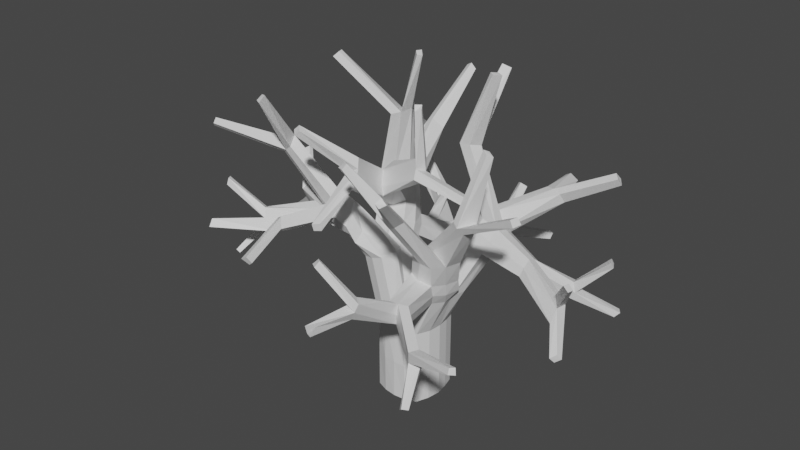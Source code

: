 # Source: LivingTree02.blend  (saved by Blender 2.90.8; exported with 4.5.12 LTS)
import bpy
from mathutils import Matrix  # noqa: F401  (used for matrix-valued properties, if any)

bpy.ops.wm.read_factory_settings(use_empty=True)
scene = bpy.context.scene
scene.name = 'Scene'

# ---- collections
col_collection = bpy.data.collections.new('Collection'); scene.collection.children.link(col_collection)

# ---- materials (node trees are filled in below, after node groups)
mat_material = bpy.data.materials.new('Material')
mat_material.alpha_threshold = 0.0
mat_material.use_transparent_shadow = False
mat_material.line_color = (0.0, 0.0, 0.0, 1.0)

# ---- material node trees
mat_material.use_nodes = True; mat_material.node_tree.nodes.clear()
_N = mat_material.node_tree.nodes; _L = mat_material.node_tree.links
n0 = _N.new('ShaderNodeOutputMaterial'); n0.name = 'Material Output'; n0.location = (300, 300)
n1 = _N.new('ShaderNodeBsdfPrincipled'); n1.name = 'Principled BSDF'; n1.location = (10, 300)
n1.distribution = 'GGX'
n1.subsurface_method = 'BURLEY'
n1.inputs[2].default_value = 0.4
n1.inputs[3].default_value = 1.45
n1.inputs[27].default_value = (0.0, 0.0, 0.0, 1.0)
n1.inputs[28].default_value = 1.0
_L.new(n1.outputs[0], n0.inputs[0])
n0.is_active_output = True

# ---- world
world_world = bpy.data.worlds.new('World'); scene.world = world_world
world_world.use_nodes = True; world_world.node_tree.nodes.clear()
_N = world_world.node_tree.nodes; _L = world_world.node_tree.links
n0 = _N.new('ShaderNodeOutputWorld'); n0.name = 'World Output'; n0.location = (300, 300)
n1 = _N.new('ShaderNodeBackground'); n1.name = 'Background'; n1.location = (10, 300)
n1.inputs[0].default_value = (0.05088, 0.05088, 0.05088, 1.0)
_L.new(n1.outputs[0], n0.inputs[0])
n0.is_active_output = True
world_world.color = (0.05088, 0.05088, 0.05088)
world_world.use_sun_shadow = False
world_world.sun_shadow_jitter_overblur = 0.0

# ---- meshes
me_cube = bpy.data.meshes.new('Cube')
me_cube.from_pydata([(0.9673, 0.9184, 2.92), (0.9673, 0.9184, -0.01836), (0.902, -1.0, 2.92), (0.902, -1.0, -0.01836), (-0.8857, 0.951, 2.92), (-0.8857, 0.951, -0.01836), (-0.9184, -0.9347, 2.92), (-0.9184, -0.9347, -0.01836), (-1.18, -0.01633, -0.01836), (5.286e-05, 1.208, -0.02012), (0.9673, 0.9184, 1.442), (-0.9184, -0.9347, 1.442), (0.902, -1.0, 1.442), (-0.8857, 0.951, 1.442), (-0.03349, -1.076, 3.077), (1.163, 0.0, 2.92), (5.286e-05, -1.191, -0.02012), (-1.18, -0.01633, 2.92), (0.01342, 1.068, 3.04), (1.163, -7.564e-09, -0.01836), (5.286e-05, 1.208, 1.459), (1.163, 0.0, 1.442), (5.286e-05, -9.046e-05, -0.02012), (-1.18, -0.01633, 1.442), (5.286e-05, -1.191, 1.459), (0.01563, 0.0713, 3.488), (-0.7698, -0.9544, 5.41), (-1.66, -0.8061, 5.127), (-1.758, 0.1836, 4.906), (-1.78, 1.075, 5.073), (-0.957, 1.38, 5.331), (-0.8627, 0.2045, 5.371), (1.772, -0.09818, 4.43), (1.582, -1.032, 4.47), (0.9073, 1.209, 4.762), (1.805, 0.8743, 4.469), (0.7109, -1.125, 4.74), (0.8084, 0.03373, 4.751), (-2.682, -1.315, 6.551), (-3.353, -0.8737, 6.051), (-3.865, -0.1781, 6.528), (-3.173, -0.591, 7.317), (2.677, -0.9283, 6.44), (2.069, -1.756, 6.331), (1.179, -1.605, 6.491), (1.607, -0.5407, 6.681), (1.877, 2.5, 6.662), (2.7, 1.972, 6.443), (2.728, 1.04, 6.942), (1.685, 1.389, 7.323), (-2.928, 1.519, 7.149), (-2.748, 2.21, 6.467), (-1.991, 2.717, 6.546), (-1.877, 1.973, 7.432), (-1.097, -0.4892, -0.02104), (1.099, -0.5191, 2.905), (-1.116, -0.4964, 2.909), (1.081, -0.5126, -0.02104), (1.101, -0.5179, 1.442), (5.286e-05, -0.5958, -0.024), (-1.117, -0.4949, 1.442), (0.02584, -0.4565, 3.22), (-1.872, -0.378, 5.026), (-0.6086, -0.3127, 5.477), (1.808, -0.5683, 4.406), (0.6015, -0.5349, 4.797), (-3.682, -0.5737, 6.224), (-2.938, -1.003, 6.983), (2.425, -1.383, 6.36), (1.337, -1.057, 6.626), (2.069, -3.15, 8.599), (1.893, -3.398, 8.451), (1.349, -3.238, 8.362), (1.499, -2.885, 8.526), (3.415, -1.639, 8.544), (3.807, -1.791, 8.232), (3.646, -2.126, 8.278), (3.21, -2.078, 8.592), (-1.066, 0.4767, 2.914), (1.09, 0.4643, -0.01966), (-1.057, 0.4745, -0.01966), (1.099, 0.4658, 2.912), (1.099, 0.4665, 1.442), (2.916e-05, 0.6041, -0.02199), (-1.066, 0.4775, 1.442), (0.03827, 0.5926, 3.391), (-1.912, 0.5855, 5.03), (-0.8088, 0.7641, 5.385), (1.891, 0.4125, 4.421), (0.7272, 0.6228, 4.782), (2.752, 1.491, 6.797), (1.758, 1.94, 7.12), (-2.901, 1.961, 6.892), (-1.954, 2.447, 7.094), (1.696, 1.434, 9.628), (1.502, 1.017, 9.733), (1.243, 1.749, 9.463), (0.9605, 1.319, 9.558), (3.085, 3.998, 7.255), (3.801, 3.612, 7.32), (3.725, 3.377, 7.698), (3.062, 3.627, 7.713), (-1.947, 2.233, 9.915), (-1.642, 1.771, 10.05), (-2.07, 1.13, 9.911), (-2.367, 1.56, 9.796), (-3.133, 4.219, 8.129), (-2.83, 4.436, 7.819), (-2.354, 4.577, 8.23), (-2.71, 4.362, 8.605), (-5.801, -0.5809, 7.998), (-5.898, -0.2523, 8.28), (-5.387, -0.4406, 8.732), (-5.243, -0.8263, 8.431), (-3.256, -3.393, 6.713), (-3.563, -3.208, 6.441), (-3.457, -3.166, 7.044), (-3.862, -2.929, 6.665), (0.4656, -1.155, -0.02211), (0.5085, 1.072, 2.975), (0.5024, 1.12, -0.02221), (0.4434, -1.119, 2.997), (0.5045, 1.142, 1.452), (0.5843, 0.002143, -0.02359), (0.4654, -1.176, 1.451), (1.375, 1.115, 4.585), (1.036, -1.204, 4.483), (1.418, 0.0174, 4.856), (1.611, -1.752, 6.373), (2.214, -0.529, 6.609), (2.303, 2.284, 6.488), (2.16, 0.9993, 7.167), (1.842, -1.349, 6.758), (0.5445, -0.5548, -0.02687), (1.604, -3.393, 8.381), (1.811, -2.966, 8.631), (3.715, -1.528, 8.451), (3.416, -2.191, 8.448), (2.216, 1.847, 7.187), (0.5482, 0.5346, -0.02518), (1.094, 1.0, 9.697), (1.508, 1.634, 9.559), (3.482, 3.856, 7.236), (3.392, 3.501, 7.764), (5.563, 4.245, 8.533), (5.735, 4.031, 8.404), (5.666, 3.857, 8.667), (5.484, 4.036, 8.786), (2.943, 5.605, 7.171), (2.701, 5.442, 7.435), (3.132, 5.6, 7.265), (2.877, 5.478, 7.529), (2.626, 1.137, 12.41), (2.433, 0.8736, 12.46), (2.28, 0.9652, 12.49), (2.418, 1.223, 12.44), (1.292, 3.663, 11.66), (1.003, 3.484, 11.8), (1.137, 3.282, 11.93), (1.416, 3.457, 11.79), (3.928, -1.298, 10.92), (3.82, -1.462, 11.01), (4.14, -1.367, 10.81), (4.001, -1.543, 10.9), (5.859, -2.506, 9.765), (5.986, -2.474, 9.539), (5.89, -2.772, 9.507), (5.768, -2.756, 9.738), (0.5073, -4.256, 10.34), (0.2482, -4.133, 10.31), (0.3423, -3.932, 10.47), (0.5179, -4.046, 10.49), (2.856, -4.888, 10.1), (2.703, -5.066, 9.998), (2.688, -4.921, 10.3), (2.581, -5.114, 10.15), (-0.4587, 1.13, -0.02187), (-0.4894, -1.076, 3.0), (-0.4748, -1.115, -0.02178), (-0.4505, 1.08, 2.975), (-0.4604, 1.15, 1.451), (-0.5923, -0.005979, -0.02311), (-0.4767, -1.133, 1.451), (-1.222, -0.949, 5.248), (-1.382, 1.289, 5.167), (-1.422, 0.1454, 5.194), (-3.0, -1.138, 6.246), (-3.539, -0.404, 6.894), (-2.369, 2.492, 6.44), (-2.229, 1.528, 7.455), (-3.422, -0.8793, 6.595), (-0.5523, -0.5434, -0.02639), (-2.465, 2.36, 7.074), (-0.5314, 0.5401, -0.02469), (-1.766, 1.325, 10.01), (-2.199, 1.936, 9.879), (-2.574, 4.557, 7.977), (-2.959, 4.282, 8.416), (-5.643, -0.3464, 8.506), (-5.545, -0.7715, 8.207), (-3.414, -3.36, 6.537), (-3.714, -3.074, 6.894), (-2.603, 6.608, 9.96), (-2.374, 6.614, 10.07), (-2.561, 6.577, 10.29), (-2.767, 6.594, 10.17), (-4.856, 6.278, 7.172), (-4.654, 6.392, 7.092), (-4.516, 6.458, 7.286), (-4.724, 6.356, 7.46), (-1.058, 1.586, 12.39), (-0.852, 1.369, 12.28), (-0.9918, 1.233, 12.31), (-1.145, 1.379, 12.4), (-4.13, 0.4037, 11.8), (-4.167, 0.6533, 11.84), (-3.975, 0.5507, 11.98), (-4.016, 0.734, 11.99), (-5.017, -2.28, 10.93), (-4.81, -2.359, 10.97), (-4.867, -2.585, 10.73), (-5.108, -2.461, 10.74), (-8.846, -1.302, 8.479), (-8.928, -1.13, 8.58), (-8.814, -1.212, 8.794), (-8.727, -1.422, 8.64), (-1.377, 2.034, 5.822), (-1.482, 1.284, 6.629), (-2.159, 1.606, 5.674), (-2.559, 0.9609, 6.318), (-2.493, 1.271, 6.034), (-1.344, 1.675, 6.331), (-1.894, 0.9926, 6.422), (-1.776, 1.864, 5.694), (-1.757, 0.3143, 8.133), (-1.466, 0.5316, 8.482), (-1.623, -0.4963, 7.314), (-1.965, -0.2204, 7.96), (-1.34, -0.1646, 7.387), (-1.093, 0.2014, 7.896), (0.196, -0.1537, 9.259), (0.2927, 0.2084, 9.114), (0.3252, -0.5163, 8.619), (0.4632, -0.1749, 8.469), (-1.345, -2.094, 8.408), (-1.642, -1.619, 9.178), (-1.255, -1.529, 9.347), (-0.9558, -2.053, 8.58), (-1.772, 2.483, 6.298), (-2.582, 1.998, 6.173), (-2.774, 1.229, 6.726), (-2.739, 1.69, 6.515), (-1.701, 2.131, 6.771), (-2.192, 2.283, 6.17), (-1.649, 1.64, 7.039), (-1.823, -0.3737, 7.632), (-1.445, -0.1284, 7.706), (-1.257, 0.3911, 8.185), (0.2606, -0.335, 8.939), (0.3968, 0.04446, 8.792), (-1.522, -1.813, 8.853), (-1.109, -1.725, 9.029), (-1.083, -3.615, 7.447), (-1.357, -3.703, 7.392), (-1.382, -3.758, 7.653), (-1.113, -3.656, 7.717), (-2.635, -3.144, 10.31), (-2.781, -3.003, 10.43), (-2.598, -2.936, 10.61), (-2.453, -3.092, 10.49), (2.425, -0.03912, 8.381), (2.384, -0.1463, 8.117), (2.395, -0.4265, 8.218), (2.449, -0.3231, 8.472), (0.2022, -0.3494, 11.26), (0.3581, -0.1369, 11.23), (0.3025, -0.4732, 11.07), (0.4975, -0.346, 11.15), (-3.018, -5.279, 6.474), (-2.911, -5.138, 6.225), (-3.27, -5.282, 6.333), (-3.067, -5.118, 6.102), (-5.455, -4.738, 6.604), (-5.569, -4.625, 6.501), (-5.64, -4.454, 6.703), (-5.491, -4.553, 6.853), (2.431, 0.6405, 6.016), (1.366, 0.8949, 6.385), (1.524, 2.029, 5.969), (2.374, 1.572, 5.724), (2.385, 1.042, 5.808), (1.382, 1.46, 6.268), (1.964, 1.858, 5.794), (1.889, 0.6413, 6.324), (4.249, 1.149, 6.245), (4.233, 0.8538, 6.34), (4.039, 0.5921, 5.734), (4.001, 1.202, 5.542), (4.215, 1.464, 6.014), (4.017, 0.8894, 5.622), (5.098, 2.441, 4.601), (5.123, 2.507, 5.161), (5.252, 2.154, 5.275), (5.261, 2.142, 4.598), (5.845, 0.3362, 5.858), (5.829, 0.04102, 5.953), (6.021, -0.5074, 5.191), (6.026, -0.208, 5.136), (2.585, 0.8118, 6.49), (2.544, 1.797, 6.066), (1.542, 1.708, 6.702), (2.142, 2.094, 6.123), (2.022, 0.7928, 6.759), (1.501, 1.131, 6.868), (1.684, 2.29, 6.307), (4.133, 0.6952, 6.05), (4.095, 1.359, 5.769), (4.218, 1.03, 5.931), (5.086, 2.507, 4.93), (5.35, 2.132, 4.896), (6.046, -0.1888, 5.624), (6.076, 0.2879, 5.571), (6.949, -1.122, 7.305), (6.904, -1.368, 7.326), (7.136, -1.452, 7.199), (7.165, -1.207, 7.177), (6.598, -1.037, 4.206), (6.483, -1.169, 4.383), (6.679, -1.03, 4.529), (6.792, -0.9098, 4.34), (6.493, 2.563, 6.276), (6.434, 2.486, 6.471), (6.551, 2.217, 6.451), (6.623, 2.324, 6.241), (6.561, 2.764, 4.281), (6.714, 2.528, 4.267), (6.71, 2.864, 4.439), (6.883, 2.618, 4.458), (1.208, -0.2535, 5.716), (2.296, -0.4921, 5.421), (0.9449, -1.365, 5.615), (1.825, -1.394, 5.401), (2.116, -0.9755, 5.383), (0.9693, -0.7958, 5.712), (1.312, -1.509, 5.53), (1.816, -0.2558, 5.732), (1.815, -3.235, 4.791), (1.506, -3.314, 4.89), (2.148, -3.052, 4.789), (1.553, -3.275, 5.604), (2.219, -3.087, 5.57), (1.899, -3.237, 5.615), (3.808, -4.38, 4.488), (3.633, -4.694, 4.483), (3.791, -4.479, 5.268), (3.591, -4.763, 5.219), (1.592, -5.139, 5.805), (1.331, -4.983, 5.914), (1.592, -4.901, 6.514), (1.847, -5.085, 6.434), (2.165, -0.2431, 4.9), (0.9743, -0.05778, 5.263), (0.7619, -1.258, 5.192), (1.768, -1.225, 4.915), (2.019, -0.7971, 4.866), (0.7223, -0.657, 5.28), (1.631, -0.05395, 5.31), (1.461, -3.298, 5.257), (2.243, -3.035, 5.176), (1.898, -3.304, 5.203), (3.868, -4.419, 4.879), (3.622, -4.796, 4.848), (1.402, -4.967, 6.238), (1.746, -5.176, 6.12), (0.5411, -5.728, 7.685), (0.667, -5.575, 7.838), (0.7881, -5.905, 7.726), (0.8482, -5.722, 7.884), (1.219, -6.637, 5.729), (0.9817, -6.523, 5.697), (0.9656, -6.594, 6.011), (1.301, -6.505, 6.049), (5.811, -5.271, 5.617), (5.753, -5.213, 5.837), (5.674, -5.487, 5.684), (5.642, -5.382, 5.873), (4.234, -5.638, 3.813), (4.115, -5.813, 3.884), (4.409, -5.734, 3.958), (4.263, -5.917, 4.029), (-1.29, 2.693, 4.294), (-0.8041, 2.611, 4.474), (-1.714, 2.514, 4.248), (-1.069, 3.17, 5.155), (-1.925, 2.93, 5.002), (-1.528, 3.167, 4.989), (-0.1645, 5.725, 4.045), (0.1902, 5.541, 4.016), (0.1348, 5.466, 4.804), (-0.235, 5.591, 4.784), (-2.741, 4.616, 4.844), (-2.641, 4.933, 4.669), (-2.495, 4.914, 5.455), (-2.464, 5.248, 5.283), (-1.134, 0.7102, 6.046), (-1.103, 1.729, 5.593), (-2.032, 1.337, 5.343), (-2.322, 0.4783, 5.673), (-2.261, 0.935, 5.495), (-1.013, 1.23, 5.884), (-1.659, 0.513, 5.848), (-0.8742, 2.879, 4.842), (-1.868, 2.674, 4.637), (-1.276, 4.087, 4.524), (0.2257, 5.522, 4.431), (-0.2195, 5.724, 4.413), (-2.678, 4.74, 5.18), (-2.586, 5.152, 4.958), (0.6062, 6.129, 6.068), (0.376, 6.014, 6.209), (0.3596, 6.384, 5.964), (0.1718, 6.2, 6.104), (1.2, 6.952, 3.758), (1.404, 6.788, 3.768), (1.465, 6.868, 4.022), (1.201, 7.045, 3.984), (-3.722, 5.05, 6.765), (-3.644, 5.255, 6.868), (-3.865, 5.254, 6.58), (-3.78, 5.409, 6.734), (-3.925, 5.455, 5.07), (-3.849, 5.616, 4.922), (-3.942, 5.625, 5.209), (-3.881, 5.816, 5.02), (-1.804, -1.186, 5.754), (-2.477, -0.8241, 5.744), (-2.919, -0.08308, 5.982), (-1.983, -0.1692, 6.426), (-2.753, -0.4646, 5.774), (-1.87, -0.7239, 6.003), (-2.452, -0.1122, 6.154), (-2.076, -1.023, 5.887), (-4.643, -0.2719, 6.222), (-4.667, 0.08266, 6.221), (-4.299, 0.1229, 5.654), (-4.351, -0.6268, 6.109), (-4.215, -0.2606, 5.489), (-3.988, -0.5434, 5.677), (-5.946, 0.3982, 6.093), (-5.84, 0.6744, 6.232), (-5.508, 0.8006, 5.732), (-5.635, 0.6223, 5.338), (-5.432, -2.071, 6.368), (-5.601, -1.819, 6.254), (-5.307, -1.988, 5.633), (-5.124, -2.195, 5.776), (-2.163, -1.268, 6.34), (-3.419, -0.07539, 6.185), (-2.302, -0.8325, 6.7), (-2.996, -0.2002, 6.545), (-2.544, -1.132, 6.033), (-2.917, -0.907, 5.877), (-2.556, -0.3472, 6.919), (-4.501, 0.1512, 5.968), (-4.491, -0.2641, 5.81), (-4.123, -0.7259, 5.91), (-5.685, 0.7966, 5.997), (-5.846, 0.5051, 5.69), (-5.507, -1.888, 5.94), (-5.313, -2.204, 5.986), (-6.781, 1.407, 7.213), (-6.607, 1.542, 7.323), (-6.549, 1.655, 7.198), (-6.786, 1.621, 7.028), (-6.779, 0.9637, 4.68), (-6.707, 1.191, 4.863), (-6.811, 1.238, 5.041), (-6.886, 0.9627, 4.943), (-5.555, -3.493, 5.162), (-5.402, -3.471, 5.067), (-5.506, -3.366, 4.934), (-5.696, -3.317, 5.08), (-6.674, -2.649, 7.397), (-6.777, -2.476, 7.379), (-6.803, -2.506, 7.173), (-6.707, -2.717, 7.144)], [], [(179, 4, 29, 184), (182, 177, 6, 11), (84, 78, 4, 13), (133, 57, 3, 118), (58, 55, 2, 12), (122, 119, 0, 10), (120, 122, 10, 1), (176, 180, 20, 9), (180, 179, 18, 20), (57, 58, 12, 3), (79, 82, 21, 19), (82, 81, 15, 21), (191, 59, 16, 178), (193, 83, 22, 181), (139, 79, 19, 123), (80, 84, 13, 5), (54, 60, 23, 8), (60, 56, 17, 23), (178, 182, 11, 7), (118, 124, 24, 16), (124, 121, 14, 24), (55, 15, 32, 64), (61, 14, 36, 65), (61, 25, 31, 63), (460, 456, 38, 186), (252, 248, 52, 93), (78, 17, 28, 86), (85, 18, 30, 87), (56, 6, 27, 62), (177, 14, 26, 183), (345, 338, 45, 129), (312, 308, 48, 131), (121, 2, 33, 126), (85, 25, 37, 89), (119, 18, 34, 125), (81, 0, 35, 88), (190, 66, 117, 201), (459, 457, 40, 187), (458, 462, 41, 67), (436, 438, 446, 444), (128, 43, 71, 134), (343, 340, 44, 69), (344, 341, 43, 128), (342, 339, 42, 68), (91, 49, 97, 96), (310, 313, 49, 91), (47, 90, 294, 298), (311, 314, 46, 130), (192, 92, 105, 195), (253, 249, 51, 188), (251, 250, 50, 92), (250, 229, 236, 255), (341, 342, 68, 43), (338, 343, 69, 45), (45, 69, 77, 74), (457, 436, 444, 463), (456, 458, 67, 38), (190, 67, 113, 199), (17, 56, 62, 28), (14, 61, 63, 26), (25, 61, 65, 37), (2, 55, 64, 33), (11, 6, 56, 60), (7, 11, 60, 54), (181, 22, 59, 191), (19, 21, 58, 57), (21, 15, 55, 58), (123, 19, 57, 133), (135, 73, 170, 171), (69, 44, 72, 73), (43, 68, 70, 71), (132, 69, 73, 135), (77, 137, 163, 161), (132, 68, 76, 137), (68, 42, 75, 76), (129, 45, 74, 136), (249, 251, 92, 51), (192, 93, 109, 197), (90, 48, 295, 294), (314, 310, 91, 46), (130, 46, 98, 142), (15, 81, 88, 32), (18, 85, 89, 34), (25, 85, 87, 31), (4, 78, 86, 29), (254, 252, 93, 53), (8, 23, 84, 80), (120, 1, 79, 139), (176, 9, 83, 193), (10, 0, 81, 82), (1, 10, 82, 79), (23, 17, 78, 84), (141, 96, 156, 159), (138, 91, 96, 141), (131, 48, 95, 140), (48, 90, 94, 95), (101, 143, 151, 149), (46, 91, 101, 98), (138, 90, 100, 143), (90, 47, 99, 100), (105, 104, 214, 215), (189, 53, 103, 194), (92, 50, 104, 105), (53, 93, 102, 103), (196, 107, 207, 208), (93, 52, 108, 109), (188, 51, 107, 196), (51, 92, 106, 107), (111, 110, 222, 223), (187, 40, 111, 198), (40, 66, 110, 111), (67, 41, 112, 113), (200, 201, 285, 282), (38, 67, 116, 114), (186, 38, 114, 200), (66, 39, 115, 117), (91, 138, 143, 101), (99, 142, 144, 145), (49, 131, 140, 97), (90, 138, 141, 94), (94, 141, 155, 152), (9, 120, 139, 83), (47, 130, 142, 99), (42, 129, 136, 75), (69, 132, 137, 77), (137, 76, 166, 167), (68, 132, 135, 70), (71, 70, 172, 173), (22, 123, 133, 59), (309, 311, 130, 47), (340, 344, 128, 44), (44, 128, 134, 72), (0, 119, 125, 35), (14, 121, 126, 36), (313, 312, 131, 49), (339, 345, 129, 42), (12, 2, 121, 124), (3, 12, 124, 118), (83, 139, 123, 22), (9, 20, 122, 120), (20, 18, 119, 122), (59, 133, 118, 16), (145, 144, 147, 146), (143, 100, 146, 147), (100, 99, 145, 146), (142, 143, 147, 144), (150, 148, 149, 151), (98, 101, 149, 148), (142, 98, 148, 150), (143, 142, 150, 151), (152, 155, 154, 153), (141, 140, 154, 155), (140, 95, 153, 154), (95, 94, 152, 153), (159, 156, 157, 158), (96, 97, 157, 156), (140, 141, 159, 158), (97, 140, 158, 157), (162, 160, 161, 163), (74, 77, 161, 160), (137, 136, 162, 163), (136, 74, 160, 162), (165, 164, 167, 166), (76, 75, 165, 166), (136, 137, 167, 164), (75, 136, 164, 165), (171, 170, 169, 168), (72, 134, 168, 169), (134, 135, 171, 168), (73, 72, 169, 170), (172, 174, 175, 173), (70, 135, 174, 172), (135, 134, 175, 174), (134, 71, 173, 175), (39, 186, 200, 115), (114, 116, 278, 279), (41, 187, 198, 112), (113, 112, 219, 220), (52, 188, 196, 108), (197, 109, 204, 205), (50, 189, 194, 104), (103, 102, 210, 211), (5, 176, 193, 80), (92, 192, 197, 106), (8, 181, 191, 54), (66, 190, 199, 110), (229, 232, 238, 236), (248, 253, 188, 52), (93, 192, 195, 102), (462, 459, 187, 41), (67, 190, 201, 116), (6, 177, 183, 27), (461, 460, 186, 39), (16, 24, 182, 178), (80, 193, 181, 8), (54, 191, 178, 7), (13, 4, 179, 180), (5, 13, 180, 176), (24, 14, 177, 182), (18, 179, 184, 30), (203, 202, 205, 204), (108, 196, 202, 203), (196, 197, 205, 202), (109, 108, 203, 204), (208, 207, 206, 209), (197, 196, 208, 209), (107, 106, 206, 207), (106, 197, 209, 206), (210, 213, 212, 211), (195, 194, 212, 213), (102, 195, 213, 210), (194, 103, 211, 212), (217, 215, 214, 216), (195, 105, 215, 217), (194, 195, 217, 216), (104, 194, 216, 214), (219, 218, 221, 220), (198, 199, 221, 218), (199, 113, 220, 221), (112, 198, 218, 219), (224, 223, 222, 225), (198, 111, 223, 224), (199, 198, 224, 225), (110, 199, 225, 222), (406, 228, 394, 412), (407, 410, 232, 229), (404, 409, 231, 227), (406, 408, 230, 228), (410, 404, 227, 232), (408, 407, 229, 230), (233, 226, 393, 395), (409, 405, 226, 231), (256, 238, 242, 258), (256, 234, 246, 261), (53, 189, 234, 235), (232, 227, 239, 238), (189, 50, 237, 234), (254, 53, 235, 257), (241, 240, 274, 275), (238, 239, 243, 242), (257, 235, 241, 259), (235, 234, 240, 241), (246, 245, 267, 268), (255, 236, 244, 260), (234, 237, 245, 246), (236, 238, 247, 244), (237, 255, 260, 245), (244, 247, 262, 263), (239, 257, 259, 243), (243, 259, 270, 271), (227, 254, 257, 239), (238, 256, 261, 247), (234, 256, 258, 240), (226, 233, 253, 248), (227, 231, 252, 254), (228, 230, 251, 249), (50, 250, 255, 237), (230, 229, 250, 251), (233, 228, 249, 253), (231, 226, 248, 252), (263, 262, 265, 264), (261, 260, 264, 265), (247, 261, 265, 262), (260, 244, 263, 264), (266, 269, 268, 267), (260, 261, 269, 266), (261, 246, 268, 269), (245, 260, 266, 267), (272, 271, 270, 273), (259, 258, 273, 270), (242, 243, 271, 272), (258, 242, 272, 273), (276, 277, 275, 274), (258, 259, 277, 276), (259, 241, 275, 277), (240, 258, 276, 274), (278, 280, 281, 279), (201, 200, 281, 280), (200, 114, 279, 281), (116, 201, 280, 278), (285, 284, 283, 282), (201, 117, 284, 285), (117, 115, 283, 284), (115, 200, 282, 283), (37, 127, 293, 287), (35, 125, 292, 289), (34, 89, 291, 288), (32, 88, 290, 286), (125, 34, 288, 292), (88, 35, 289, 290), (89, 37, 287, 291), (127, 32, 286, 293), (317, 299, 303, 319), (317, 294, 304, 321), (308, 286, 296, 315), (290, 289, 297, 299), (286, 290, 299, 296), (309, 47, 298, 316), (301, 302, 332, 331), (316, 298, 301, 318), (298, 294, 302, 301), (299, 297, 300, 303), (321, 304, 322, 325), (294, 295, 305, 304), (296, 299, 307, 306), (315, 296, 306, 320), (295, 315, 320, 305), (320, 306, 327, 328), (297, 316, 318, 300), (303, 300, 334, 335), (289, 309, 316, 297), (48, 308, 315, 295), (299, 317, 321, 307), (294, 317, 319, 302), (287, 293, 312, 313), (289, 292, 311, 309), (288, 291, 310, 314), (292, 288, 314, 311), (291, 287, 313, 310), (293, 286, 308, 312), (324, 325, 322, 323), (304, 305, 323, 322), (305, 320, 324, 323), (320, 321, 325, 324), (327, 326, 329, 328), (306, 307, 326, 327), (321, 320, 328, 329), (307, 321, 329, 326), (333, 330, 331, 332), (302, 319, 333, 332), (318, 301, 331, 330), (319, 318, 330, 333), (335, 334, 336, 337), (300, 318, 336, 334), (318, 319, 337, 336), (319, 303, 335, 337), (360, 366, 345, 339), (362, 36, 347, 367), (361, 365, 343, 338), (363, 364, 342, 341), (364, 360, 339, 342), (341, 344, 351, 350), (365, 362, 340, 343), (366, 361, 338, 345), (369, 351, 359, 373), (350, 351, 355, 354), (344, 340, 349, 351), (363, 341, 350, 368), (126, 33, 348, 346), (36, 126, 346, 347), (354, 355, 385, 383), (369, 346, 353, 371), (368, 350, 354, 370), (346, 348, 352, 353), (358, 372, 374, 375), (367, 347, 357, 372), (347, 346, 356, 357), (351, 349, 358, 359), (349, 367, 372, 358), (373, 372, 380, 381), (348, 368, 370, 352), (351, 369, 371, 355), (371, 353, 387, 389), (33, 363, 368, 348), (346, 369, 373, 356), (127, 37, 361, 366), (65, 36, 362, 365), (64, 32, 360, 364), (33, 64, 364, 363), (37, 65, 365, 361), (340, 362, 367, 349), (32, 127, 366, 360), (374, 376, 377, 375), (372, 373, 376, 374), (373, 359, 377, 376), (359, 358, 375, 377), (379, 378, 381, 380), (356, 373, 381, 378), (357, 356, 378, 379), (372, 357, 379, 380), (384, 382, 383, 385), (370, 354, 383, 382), (371, 370, 382, 384), (355, 371, 384, 385), (387, 386, 388, 389), (370, 371, 389, 388), (352, 370, 388, 386), (353, 352, 386, 387), (413, 395, 399, 415), (394, 395, 403, 402), (405, 30, 391, 411), (184, 29, 392, 390), (228, 233, 395, 394), (30, 184, 390, 391), (399, 398, 419, 421), (411, 391, 397, 414), (391, 390, 396, 397), (395, 393, 398, 399), (416, 402, 427, 426), (413, 390, 401, 417), (412, 394, 402, 416), (390, 392, 400, 401), (392, 412, 416, 400), (395, 413, 417, 403), (417, 401, 431, 433), (393, 411, 414, 398), (396, 415, 425, 422), (226, 405, 411, 393), (390, 413, 415, 396), (87, 30, 405, 409), (86, 28, 407, 408), (185, 31, 404, 410), (29, 86, 408, 406), (31, 87, 409, 404), (28, 185, 410, 407), (29, 406, 412, 392), (418, 420, 421, 419), (398, 414, 418, 419), (414, 415, 420, 418), (415, 399, 421, 420), (423, 422, 425, 424), (415, 414, 424, 425), (414, 397, 423, 424), (397, 396, 422, 423), (428, 426, 427, 429), (403, 417, 428, 429), (417, 416, 426, 428), (402, 403, 429, 427), (431, 430, 432, 433), (416, 417, 433, 432), (401, 400, 430, 431), (400, 416, 432, 430), (27, 183, 441, 435), (31, 185, 440, 437), (26, 63, 439, 434), (28, 62, 438, 436), (62, 27, 435, 438), (63, 31, 437, 439), (185, 28, 436, 440), (183, 26, 434, 441), (464, 446, 454, 468), (444, 446, 451, 450), (39, 66, 442, 445), (438, 435, 447, 446), (66, 40, 443, 442), (461, 39, 445, 465), (467, 448, 470, 473), (464, 442, 448, 467), (463, 444, 450, 466), (442, 443, 449, 448), (453, 468, 484, 483), (446, 447, 455, 454), (465, 445, 452, 469), (445, 442, 453, 452), (447, 465, 469, 455), (454, 455, 479, 480), (443, 463, 466, 449), (446, 464, 467, 451), (466, 450, 475, 476), (435, 461, 465, 447), (442, 464, 468, 453), (435, 441, 460, 461), (437, 440, 459, 462), (434, 439, 458, 456), (40, 457, 463, 443), (439, 437, 462, 458), (440, 436, 457, 459), (441, 434, 456, 460), (472, 473, 470, 471), (448, 449, 471, 470), (449, 466, 472, 471), (466, 467, 473, 472), (475, 474, 477, 476), (451, 467, 477, 474), (450, 451, 474, 475), (467, 466, 476, 477), (480, 479, 478, 481), (469, 468, 481, 478), (455, 469, 478, 479), (468, 454, 480, 481), (484, 485, 482, 483), (468, 469, 485, 484), (469, 452, 482, 485), (452, 453, 483, 482)])
_uv = me_cube.uv_layers.new(name='UVMap')
_uv.uv.foreach_set('vector', [0.625, 0.3125, 0.625, 0.25, 0.625, 0.25, 0.625, 0.3125, 0.5, 0.9375, 0.625, 0.9375, 0.625, 1.0, 0.5, 1.0, 0.5, 0.1875, 0.625, 0.1875, 0.625, 0.25, 0.5, 0.25, 0.3125, 0.6875, 0.375, 0.6875, 0.375, 0.75, 0.3125, 0.75, 0.5, 0.6875, 0.625, 0.6875, 0.625, 0.75, 0.5, 0.75, 0.5, 0.4375, 0.625, 0.4375, 0.625, 0.5, 0.5, 0.5, 0.375, 0.4375, 0.5, 0.4375, 0.5, 0.5, 0.375, 0.5, 0.375, 0.3125, 0.5, 0.3125, 0.5, 0.375, 0.375, 0.375, 0.5, 0.3125, 0.625, 0.3125, 0.625, 0.375, 0.5, 0.375, 0.375, 0.6875, 0.5, 0.6875, 0.5, 0.75, 0.375, 0.75, 0.375, 0.5625, 0.5, 0.5625, 0.5, 0.625, 0.375, 0.625, 0.5, 0.5625, 0.625, 0.5625, 0.625, 0.625, 0.5, 0.625, 0.1875, 0.6875, 0.25, 0.6875, 0.25, 0.75, 0.1875, 0.75, 0.1875, 0.5625, 0.25, 0.5625, 0.25, 0.625, 0.1875, 0.625, 0.3125, 0.5625, 0.375, 0.5625, 0.375, 0.625, 0.3125, 0.625, 0.375, 0.1875, 0.5, 0.1875, 0.5, 0.25, 0.375, 0.25, 0.375, 0.0625, 0.5, 0.0625, 0.5, 0.125, 0.375, 0.125, 0.5, 0.0625, 0.625, 0.0625, 0.625, 0.125, 0.5, 0.125, 0.375, 0.9375, 0.5, 0.9375, 0.5, 1.0, 0.375, 1.0, 0.375, 0.8125, 0.5, 0.8125, 0.5, 0.875, 0.375, 0.875, 0.5, 0.8125, 0.625, 0.8125, 0.625, 0.875, 0.5, 0.875, 0.625, 0.6875, 0.625, 0.625, 0.625, 0.625, 0.625, 0.6875, 0.75, 0.6875, 0.75, 0.75, 0.75, 0.75, 0.75, 0.6875, 0.75, 0.6875, 0.75, 0.625, 0.75, 0.625, 0.75, 0.6875, 0.625, 0.9375, 0.625, 0.875, 0.625, 0.875, 0.625, 0.9375, 0.75, 0.5625, 0.75, 0.5, 0.75, 0.5, 0.75, 0.5625, 0.625, 0.1875, 0.625, 0.125, 0.625, 0.125, 0.625, 0.1875, 0.75, 0.5625, 0.75, 0.5, 0.75, 0.5, 0.75, 0.5625, 0.625, 0.0625, 0.625, 0.0, 0.625, 0.0, 0.625, 0.0625, 0.625, 0.9375, 0.625, 0.875, 0.625, 0.875, 0.625, 0.9375, 0.6875, 0.625, 0.75, 0.625, 0.75, 0.625, 0.6875, 0.625, 0.6875, 0.625, 0.625, 0.625, 0.625, 0.625, 0.6875, 0.625, 0.625, 0.8125, 0.625, 0.75, 0.625, 0.75, 0.625, 0.8125, 0.75, 0.5625, 0.75, 0.625, 0.75, 0.625, 0.75, 0.5625, 0.625, 0.4375, 0.625, 0.375, 0.625, 0.375, 0.625, 0.4375, 0.625, 0.5625, 0.625, 0.5, 0.625, 0.5, 0.625, 0.5625, 0.8125, 0.6875, 0.875, 0.6875, 0.875, 0.6875, 0.8125, 0.6875, 0.8125, 0.625, 0.875, 0.625, 0.875, 0.625, 0.8125, 0.625, 0.75, 0.6875, 0.75, 0.625, 0.75, 0.625, 0.75, 0.6875, 0.625, 0.125, 0.625, 0.0625, 0.625, 0.0625, 0.625, 0.125, 0.625, 0.8125, 0.625, 0.75, 0.625, 0.75, 0.625, 0.8125, 0.75, 0.6875, 0.75, 0.75, 0.75, 0.75, 0.75, 0.6875, 0.625, 0.8125, 0.625, 0.75, 0.625, 0.75, 0.625, 0.8125, 0.625, 0.6875, 0.625, 0.625, 0.625, 0.625, 0.625, 0.6875, 0.75, 0.5625, 0.75, 0.625, 0.75, 0.625, 0.75, 0.5625, 0.75, 0.5625, 0.75, 0.625, 0.75, 0.625, 0.75, 0.5625, 0.625, 0.5, 0.625, 0.5625, 0.625, 0.5625, 0.625, 0.5, 0.625, 0.4375, 0.625, 0.375, 0.625, 0.375, 0.625, 0.4375, 0.8125, 0.5625, 0.875, 0.5625, 0.875, 0.5625, 0.8125, 0.5625, 0.625, 0.3125, 0.625, 0.25, 0.625, 0.25, 0.625, 0.3125, 0.625, 0.1875, 0.625, 0.125, 0.625, 0.125, 0.625, 0.1875, 0.625, 0.125, 0.625, 0.125, 0.625, 0.125, 0.625, 0.125, 0.625, 0.75, 0.625, 0.6875, 0.625, 0.6875, 0.625, 0.75, 0.75, 0.625, 0.75, 0.6875, 0.75, 0.6875, 0.75, 0.625, 0.75, 0.625, 0.75, 0.6875, 0.75, 0.6875, 0.75, 0.625, 0.875, 0.625, 0.875, 0.625, 0.875, 0.625, 0.875, 0.625, 0.75, 0.75, 0.75, 0.6875, 0.75, 0.6875, 0.75, 0.75, 0.8125, 0.6875, 0.75, 0.6875, 0.75, 0.6875, 0.8125, 0.6875, 0.625, 0.125, 0.625, 0.0625, 0.625, 0.0625, 0.625, 0.125, 0.75, 0.75, 0.75, 0.6875, 0.75, 0.6875, 0.75, 0.75, 0.75, 0.625, 0.75, 0.6875, 0.75, 0.6875, 0.75, 0.625, 0.625, 0.75, 0.625, 0.6875, 0.625, 0.6875, 0.625, 0.75, 0.5, 0.0, 0.625, 0.0, 0.625, 0.0625, 0.5, 0.0625, 0.375, 0.0, 0.5, 0.0, 0.5, 0.0625, 0.375, 0.0625, 0.1875, 0.625, 0.25, 0.625, 0.25, 0.6875, 0.1875, 0.6875, 0.375, 0.625, 0.5, 0.625, 0.5, 0.6875, 0.375, 0.6875, 0.5, 0.625, 0.625, 0.625, 0.625, 0.6875, 0.5, 0.6875, 0.3125, 0.625, 0.375, 0.625, 0.375, 0.6875, 0.3125, 0.6875, 0.6875, 0.6875, 0.75, 0.6875, 0.75, 0.6875, 0.6875, 0.6875, 0.75, 0.6875, 0.75, 0.75, 0.75, 0.75, 0.75, 0.6875, 0.625, 0.75, 0.625, 0.6875, 0.625, 0.6875, 0.625, 0.75, 0.6875, 0.6875, 0.75, 0.6875, 0.75, 0.6875, 0.6875, 0.6875, 0.75, 0.6875, 0.6875, 0.6875, 0.6875, 0.6875, 0.75, 0.6875, 0.6875, 0.6875, 0.625, 0.6875, 0.625, 0.6875, 0.6875, 0.6875, 0.625, 0.6875, 0.625, 0.625, 0.625, 0.625, 0.625, 0.6875, 0.6875, 0.625, 0.75, 0.625, 0.75, 0.625, 0.6875, 0.625, 0.625, 0.25, 0.625, 0.1875, 0.625, 0.1875, 0.625, 0.25, 0.8125, 0.5625, 0.75, 0.5625, 0.75, 0.5625, 0.8125, 0.5625, 0.625, 0.5625, 0.625, 0.625, 0.625, 0.625, 0.625, 0.5625, 0.75, 0.5, 0.75, 0.5625, 0.75, 0.5625, 0.75, 0.5, 0.625, 0.4375, 0.625, 0.375, 0.625, 0.375, 0.625, 0.4375, 0.625, 0.625, 0.625, 0.5625, 0.625, 0.5625, 0.625, 0.625, 0.75, 0.5, 0.75, 0.5625, 0.75, 0.5625, 0.75, 0.5, 0.75, 0.625, 0.75, 0.5625, 0.75, 0.5625, 0.75, 0.625, 0.625, 0.25, 0.625, 0.1875, 0.625, 0.1875, 0.625, 0.25, 0.75, 0.625, 0.75, 0.5625, 0.75, 0.5625, 0.75, 0.625, 0.375, 0.125, 0.5, 0.125, 0.5, 0.1875, 0.375, 0.1875, 0.3125, 0.5, 0.375, 0.5, 0.375, 0.5625, 0.3125, 0.5625, 0.1875, 0.5, 0.25, 0.5, 0.25, 0.5625, 0.1875, 0.5625, 0.5, 0.5, 0.625, 0.5, 0.625, 0.5625, 0.5, 0.5625, 0.375, 0.5, 0.5, 0.5, 0.5, 0.5625, 0.375, 0.5625, 0.5, 0.125, 0.625, 0.125, 0.625, 0.1875, 0.5, 0.1875, 0.6875, 0.5625, 0.75, 0.5625, 0.75, 0.5625, 0.6875, 0.5625, 0.6875, 0.5625, 0.75, 0.5625, 0.75, 0.5625, 0.6875, 0.5625, 0.6875, 0.625, 0.625, 0.625, 0.625, 0.625, 0.6875, 0.625, 0.625, 0.625, 0.625, 0.5625, 0.625, 0.5625, 0.625, 0.625, 0.75, 0.5625, 0.6875, 0.5625, 0.6875, 0.5625, 0.75, 0.5625, 0.75, 0.5, 0.75, 0.5625, 0.75, 0.5625, 0.75, 0.5, 0.6875, 0.5625, 0.625, 0.5625, 0.625, 0.5625, 0.6875, 0.5625, 0.625, 0.5625, 0.625, 0.5, 0.625, 0.5, 0.625, 0.5625, 0.625, 0.1875, 0.625, 0.125, 0.625, 0.125, 0.625, 0.1875, 0.8125, 0.625, 0.75, 0.625, 0.75, 0.625, 0.8125, 0.625, 0.625, 0.1875, 0.625, 0.125, 0.625, 0.125, 0.625, 0.1875, 0.75, 0.625, 0.75, 0.5625, 0.75, 0.5625, 0.75, 0.625, 0.625, 0.3125, 0.625, 0.25, 0.625, 0.25, 0.625, 0.3125, 0.75, 0.5625, 0.75, 0.5, 0.75, 0.5, 0.75, 0.5625, 0.625, 0.3125, 0.625, 0.25, 0.625, 0.25, 0.625, 0.3125, 0.625, 0.25, 0.625, 0.1875, 0.625, 0.1875, 0.625, 0.25, 0.625, 0.125, 0.625, 0.0625, 0.625, 0.0625, 0.625, 0.125, 0.8125, 0.625, 0.875, 0.625, 0.875, 0.625, 0.8125, 0.625, 0.625, 0.125, 0.625, 0.0625, 0.625, 0.0625, 0.625, 0.125, 0.75, 0.6875, 0.75, 0.625, 0.75, 0.625, 0.75, 0.6875, 0.8125, 0.75, 0.8125, 0.6875, 0.8125, 0.6875, 0.8125, 0.75, 0.75, 0.75, 0.75, 0.6875, 0.75, 0.6875, 0.75, 0.75, 0.625, 0.9375, 0.625, 0.875, 0.625, 0.875, 0.625, 0.9375, 0.625, 0.0625, 0.625, 0.0, 0.625, 0.0, 0.625, 0.0625, 0.75, 0.5625, 0.6875, 0.5625, 0.6875, 0.5625, 0.75, 0.5625, 0.625, 0.5, 0.625, 0.4375, 0.625, 0.4375, 0.625, 0.5, 0.75, 0.625, 0.6875, 0.625, 0.6875, 0.625, 0.75, 0.625, 0.625, 0.5625, 0.6875, 0.5625, 0.6875, 0.5625, 0.625, 0.5625, 0.625, 0.5625, 0.6875, 0.5625, 0.6875, 0.5625, 0.625, 0.5625, 0.25, 0.5, 0.3125, 0.5, 0.3125, 0.5625, 0.25, 0.5625, 0.625, 0.5, 0.625, 0.4375, 0.625, 0.4375, 0.625, 0.5, 0.625, 0.625, 0.6875, 0.625, 0.6875, 0.625, 0.625, 0.625, 0.75, 0.6875, 0.6875, 0.6875, 0.6875, 0.6875, 0.75, 0.6875, 0.6875, 0.6875, 0.625, 0.6875, 0.625, 0.6875, 0.6875, 0.6875, 0.625, 0.6875, 0.6875, 0.6875, 0.6875, 0.6875, 0.625, 0.6875, 0.625, 0.75, 0.625, 0.6875, 0.625, 0.6875, 0.625, 0.75, 0.25, 0.625, 0.3125, 0.625, 0.3125, 0.6875, 0.25, 0.6875, 0.625, 0.5, 0.625, 0.4375, 0.625, 0.4375, 0.625, 0.5, 0.625, 0.875, 0.625, 0.8125, 0.625, 0.8125, 0.625, 0.875, 0.625, 0.875, 0.625, 0.8125, 0.625, 0.8125, 0.625, 0.875, 0.625, 0.5, 0.625, 0.4375, 0.625, 0.4375, 0.625, 0.5, 0.625, 0.875, 0.625, 0.8125, 0.625, 0.8125, 0.625, 0.875, 0.75, 0.625, 0.6875, 0.625, 0.6875, 0.625, 0.75, 0.625, 0.625, 0.625, 0.6875, 0.625, 0.6875, 0.625, 0.625, 0.625, 0.5, 0.75, 0.625, 0.75, 0.625, 0.8125, 0.5, 0.8125, 0.375, 0.75, 0.5, 0.75, 0.5, 0.8125, 0.375, 0.8125, 0.25, 0.5625, 0.3125, 0.5625, 0.3125, 0.625, 0.25, 0.625, 0.375, 0.375, 0.5, 0.375, 0.5, 0.4375, 0.375, 0.4375, 0.5, 0.375, 0.625, 0.375, 0.625, 0.4375, 0.5, 0.4375, 0.25, 0.6875, 0.3125, 0.6875, 0.3125, 0.75, 0.25, 0.75, 0.625, 0.5, 0.6875, 0.5, 0.6875, 0.5625, 0.625, 0.5625, 0.6875, 0.5625, 0.625, 0.5625, 0.625, 0.5625, 0.6875, 0.5625, 0.625, 0.5625, 0.625, 0.5, 0.625, 0.5, 0.625, 0.5625, 0.6875, 0.5, 0.6875, 0.5625, 0.6875, 0.5625, 0.6875, 0.5, 0.6875, 0.5, 0.75, 0.5, 0.75, 0.5625, 0.6875, 0.5625, 0.75, 0.5, 0.75, 0.5625, 0.75, 0.5625, 0.75, 0.5, 0.625, 0.4375, 0.625, 0.375, 0.625, 0.375, 0.625, 0.4375, 0.6875, 0.5625, 0.6875, 0.5, 0.6875, 0.5, 0.6875, 0.5625, 0.625, 0.5625, 0.6875, 0.5625, 0.6875, 0.625, 0.625, 0.625, 0.6875, 0.5625, 0.6875, 0.625, 0.6875, 0.625, 0.6875, 0.5625, 0.6875, 0.625, 0.625, 0.625, 0.625, 0.625, 0.6875, 0.625, 0.625, 0.625, 0.625, 0.5625, 0.625, 0.5625, 0.625, 0.625, 0.6875, 0.5625, 0.75, 0.5625, 0.75, 0.625, 0.6875, 0.625, 0.75, 0.5625, 0.75, 0.625, 0.75, 0.625, 0.75, 0.5625, 0.6875, 0.625, 0.6875, 0.5625, 0.6875, 0.5625, 0.6875, 0.625, 0.75, 0.625, 0.6875, 0.625, 0.6875, 0.625, 0.75, 0.625, 0.6875, 0.625, 0.75, 0.625, 0.75, 0.6875, 0.6875, 0.6875, 0.75, 0.625, 0.75, 0.6875, 0.75, 0.6875, 0.75, 0.625, 0.6875, 0.6875, 0.6875, 0.625, 0.6875, 0.625, 0.6875, 0.6875, 0.6875, 0.625, 0.75, 0.625, 0.75, 0.625, 0.6875, 0.625, 0.625, 0.625, 0.6875, 0.625, 0.6875, 0.6875, 0.625, 0.6875, 0.625, 0.6875, 0.625, 0.625, 0.625, 0.625, 0.625, 0.6875, 0.6875, 0.625, 0.6875, 0.6875, 0.6875, 0.6875, 0.6875, 0.625, 0.625, 0.625, 0.6875, 0.625, 0.6875, 0.625, 0.625, 0.625, 0.6875, 0.6875, 0.75, 0.6875, 0.75, 0.75, 0.6875, 0.75, 0.625, 0.875, 0.625, 0.8125, 0.625, 0.8125, 0.625, 0.875, 0.6875, 0.75, 0.6875, 0.6875, 0.6875, 0.6875, 0.6875, 0.75, 0.75, 0.6875, 0.75, 0.75, 0.75, 0.75, 0.75, 0.6875, 0.625, 0.6875, 0.6875, 0.6875, 0.6875, 0.75, 0.625, 0.75, 0.625, 0.6875, 0.6875, 0.6875, 0.6875, 0.6875, 0.625, 0.6875, 0.6875, 0.6875, 0.6875, 0.75, 0.6875, 0.75, 0.6875, 0.6875, 0.625, 0.8125, 0.625, 0.75, 0.625, 0.75, 0.625, 0.8125, 0.625, 1.0, 0.625, 0.9375, 0.625, 0.9375, 0.625, 1.0, 0.75, 0.75, 0.75, 0.6875, 0.75, 0.6875, 0.75, 0.75, 0.75, 0.625, 0.8125, 0.625, 0.8125, 0.625, 0.75, 0.625, 0.75, 0.6875, 0.75, 0.625, 0.75, 0.625, 0.75, 0.6875, 0.625, 0.375, 0.625, 0.3125, 0.625, 0.3125, 0.625, 0.375, 0.8125, 0.5625, 0.75, 0.5625, 0.75, 0.5625, 0.8125, 0.5625, 0.875, 0.625, 0.8125, 0.625, 0.8125, 0.625, 0.875, 0.625, 0.75, 0.625, 0.75, 0.5625, 0.75, 0.5625, 0.75, 0.625, 0.125, 0.5, 0.1875, 0.5, 0.1875, 0.5625, 0.125, 0.5625, 0.875, 0.5625, 0.8125, 0.5625, 0.8125, 0.5625, 0.875, 0.5625, 0.125, 0.625, 0.1875, 0.625, 0.1875, 0.6875, 0.125, 0.6875, 0.875, 0.6875, 0.8125, 0.6875, 0.8125, 0.6875, 0.875, 0.6875, 0.875, 0.625, 0.8125, 0.625, 0.8125, 0.625, 0.875, 0.625, 0.625, 0.375, 0.625, 0.3125, 0.625, 0.3125, 0.625, 0.375, 0.75, 0.5625, 0.8125, 0.5625, 0.8125, 0.5625, 0.75, 0.5625, 0.75, 0.625, 0.8125, 0.625, 0.8125, 0.625, 0.75, 0.625, 0.75, 0.6875, 0.8125, 0.6875, 0.8125, 0.6875, 0.75, 0.6875, 0.625, 1.0, 0.625, 0.9375, 0.625, 0.9375, 0.625, 1.0, 0.625, 1.0, 0.625, 0.9375, 0.625, 0.9375, 0.625, 1.0, 0.375, 0.875, 0.5, 0.875, 0.5, 0.9375, 0.375, 0.9375, 0.125, 0.5625, 0.1875, 0.5625, 0.1875, 0.625, 0.125, 0.625, 0.125, 0.6875, 0.1875, 0.6875, 0.1875, 0.75, 0.125, 0.75, 0.5, 0.25, 0.625, 0.25, 0.625, 0.3125, 0.5, 0.3125, 0.375, 0.25, 0.5, 0.25, 0.5, 0.3125, 0.375, 0.3125, 0.5, 0.875, 0.625, 0.875, 0.625, 0.9375, 0.5, 0.9375, 0.625, 0.375, 0.625, 0.3125, 0.625, 0.3125, 0.625, 0.375, 0.75, 0.5, 0.8125, 0.5, 0.8125, 0.5625, 0.75, 0.5625, 0.625, 0.375, 0.625, 0.3125, 0.625, 0.3125, 0.625, 0.375, 0.8125, 0.5, 0.8125, 0.5625, 0.8125, 0.5625, 0.8125, 0.5, 0.75, 0.5625, 0.75, 0.5, 0.75, 0.5, 0.75, 0.5625, 0.8125, 0.5, 0.875, 0.5, 0.875, 0.5625, 0.8125, 0.5625, 0.8125, 0.5625, 0.8125, 0.5, 0.8125, 0.5, 0.8125, 0.5625, 0.625, 0.25, 0.625, 0.1875, 0.625, 0.1875, 0.625, 0.25, 0.875, 0.5625, 0.8125, 0.5625, 0.8125, 0.5625, 0.875, 0.5625, 0.75, 0.5625, 0.8125, 0.5625, 0.8125, 0.625, 0.75, 0.625, 0.8125, 0.5625, 0.8125, 0.625, 0.8125, 0.625, 0.8125, 0.5625, 0.75, 0.5625, 0.8125, 0.5625, 0.8125, 0.5625, 0.75, 0.5625, 0.8125, 0.625, 0.75, 0.625, 0.75, 0.625, 0.8125, 0.625, 0.8125, 0.5625, 0.875, 0.5625, 0.875, 0.625, 0.8125, 0.625, 0.8125, 0.5625, 0.875, 0.5625, 0.875, 0.5625, 0.8125, 0.5625, 0.8125, 0.625, 0.8125, 0.5625, 0.8125, 0.5625, 0.8125, 0.625, 0.875, 0.625, 0.8125, 0.625, 0.8125, 0.625, 0.875, 0.625, 0.75, 0.625, 0.8125, 0.625, 0.8125, 0.6875, 0.75, 0.6875, 0.8125, 0.625, 0.8125, 0.6875, 0.8125, 0.6875, 0.8125, 0.625, 0.8125, 0.6875, 0.75, 0.6875, 0.75, 0.6875, 0.8125, 0.6875, 0.75, 0.625, 0.8125, 0.625, 0.8125, 0.625, 0.75, 0.625, 0.8125, 0.625, 0.875, 0.625, 0.875, 0.6875, 0.8125, 0.6875, 0.8125, 0.625, 0.875, 0.625, 0.875, 0.625, 0.8125, 0.625, 0.8125, 0.6875, 0.8125, 0.625, 0.8125, 0.625, 0.8125, 0.6875, 0.875, 0.6875, 0.8125, 0.6875, 0.8125, 0.6875, 0.875, 0.6875, 0.625, 0.25, 0.625, 0.25, 0.625, 0.25, 0.625, 0.25, 0.875, 0.625, 0.8125, 0.625, 0.8125, 0.625, 0.875, 0.625, 0.75, 0.625, 0.75, 0.5625, 0.75, 0.5625, 0.75, 0.625, 0.625, 0.25, 0.625, 0.1875, 0.625, 0.1875, 0.625, 0.25, 0.8125, 0.625, 0.75, 0.625, 0.75, 0.625, 0.8125, 0.625, 0.625, 0.1875, 0.625, 0.125, 0.625, 0.125, 0.625, 0.1875, 0.625, 0.3125, 0.625, 0.375, 0.625, 0.375, 0.625, 0.3125, 0.75, 0.5625, 0.75, 0.5, 0.75, 0.5, 0.75, 0.5625, 0.8125, 0.625, 0.8125, 0.625, 0.8125, 0.625, 0.8125, 0.625, 0.8125, 0.625, 0.8125, 0.625, 0.8125, 0.625, 0.8125, 0.625, 0.75, 0.625, 0.8125, 0.625, 0.8125, 0.625, 0.75, 0.625, 0.8125, 0.625, 0.75, 0.625, 0.75, 0.625, 0.8125, 0.625, 0.8125, 0.625, 0.875, 0.625, 0.875, 0.625, 0.8125, 0.625, 0.75, 0.625, 0.75, 0.625, 0.75, 0.625, 0.75, 0.625, 0.75, 0.625, 0.8125, 0.625, 0.8125, 0.625, 0.75, 0.625, 0.8125, 0.625, 0.75, 0.625, 0.75, 0.625, 0.8125, 0.625, 0.75, 0.625, 0.75, 0.625, 0.75, 0.625, 0.75, 0.625, 0.75, 0.625, 0.8125, 0.625, 0.8125, 0.625, 0.75, 0.625, 0.8125, 0.625, 0.875, 0.625, 0.875, 0.625, 0.8125, 0.625, 0.625, 0.125, 0.625, 0.125, 0.625, 0.125, 0.625, 0.125, 0.8125, 0.625, 0.875, 0.625, 0.875, 0.625, 0.8125, 0.625, 0.875, 0.625, 0.8125, 0.625, 0.8125, 0.625, 0.875, 0.625, 0.625, 0.125, 0.625, 0.125, 0.625, 0.125, 0.625, 0.125, 0.875, 0.625, 0.8125, 0.625, 0.8125, 0.625, 0.875, 0.625, 0.75, 0.625, 0.75, 0.625, 0.75, 0.625, 0.75, 0.625, 0.75, 0.625, 0.75, 0.625, 0.75, 0.625, 0.75, 0.625, 0.75, 0.625, 0.75, 0.625, 0.75, 0.625, 0.75, 0.625, 0.8125, 0.625, 0.8125, 0.625, 0.8125, 0.625, 0.8125, 0.625, 0.8125, 0.625, 0.8125, 0.625, 0.8125, 0.625, 0.8125, 0.625, 0.625, 0.375, 0.625, 0.3125, 0.625, 0.3125, 0.625, 0.375, 0.75, 0.625, 0.75, 0.5625, 0.75, 0.5625, 0.75, 0.625, 0.625, 0.25, 0.625, 0.1875, 0.625, 0.1875, 0.625, 0.25, 0.625, 0.125, 0.625, 0.125, 0.625, 0.125, 0.625, 0.125, 0.625, 0.1875, 0.625, 0.125, 0.625, 0.125, 0.625, 0.1875, 0.625, 0.3125, 0.625, 0.25, 0.625, 0.25, 0.625, 0.3125, 0.75, 0.5625, 0.75, 0.5, 0.75, 0.5, 0.75, 0.5625, 0.875, 0.625, 0.8125, 0.625, 0.8125, 0.625, 0.875, 0.625, 0.8125, 0.625, 0.875, 0.625, 0.875, 0.625, 0.8125, 0.625, 0.8125, 0.625, 0.8125, 0.625, 0.8125, 0.625, 0.8125, 0.625, 0.625, 0.125, 0.625, 0.125, 0.625, 0.125, 0.625, 0.125, 0.875, 0.625, 0.8125, 0.625, 0.8125, 0.625, 0.875, 0.625, 0.875, 0.625, 0.8125, 0.625, 0.8125, 0.625, 0.875, 0.625, 0.8125, 0.625, 0.8125, 0.625, 0.8125, 0.625, 0.8125, 0.625, 0.625, 0.125, 0.625, 0.125, 0.625, 0.125, 0.625, 0.125, 0.8125, 0.625, 0.75, 0.625, 0.75, 0.625, 0.8125, 0.625, 0.75, 0.625, 0.8125, 0.625, 0.8125, 0.625, 0.75, 0.625, 0.8125, 0.625, 0.75, 0.625, 0.75, 0.625, 0.8125, 0.625, 0.8125, 0.625, 0.8125, 0.625, 0.8125, 0.625, 0.8125, 0.625, 0.8125, 0.625, 0.75, 0.625, 0.75, 0.625, 0.8125, 0.625, 0.8125, 0.625, 0.75, 0.625, 0.75, 0.625, 0.8125, 0.625, 0.75, 0.625, 0.75, 0.625, 0.75, 0.625, 0.75, 0.625, 0.8125, 0.625, 0.8125, 0.625, 0.8125, 0.625, 0.8125, 0.625, 0.75, 0.6875, 0.8125, 0.6875, 0.8125, 0.75, 0.75, 0.75, 0.8125, 0.6875, 0.8125, 0.75, 0.8125, 0.75, 0.8125, 0.6875, 0.625, 0.9375, 0.625, 0.875, 0.625, 0.875, 0.625, 0.9375, 0.75, 0.6875, 0.8125, 0.6875, 0.8125, 0.6875, 0.75, 0.6875, 0.8125, 0.6875, 0.875, 0.6875, 0.875, 0.75, 0.8125, 0.75, 0.8125, 0.6875, 0.875, 0.6875, 0.875, 0.6875, 0.8125, 0.6875, 0.625, 0.0625, 0.625, 0.0, 0.625, 0.0, 0.625, 0.0625, 0.625, 1.0, 0.625, 0.9375, 0.625, 0.9375, 0.625, 1.0, 0.75, 0.625, 0.6875, 0.625, 0.6875, 0.625, 0.75, 0.625, 0.625, 0.5, 0.625, 0.4375, 0.625, 0.4375, 0.625, 0.5, 0.75, 0.5, 0.75, 0.5625, 0.75, 0.5625, 0.75, 0.5, 0.625, 0.625, 0.625, 0.5625, 0.625, 0.5625, 0.625, 0.625, 0.625, 0.4375, 0.625, 0.375, 0.625, 0.375, 0.625, 0.4375, 0.625, 0.5625, 0.625, 0.5, 0.625, 0.5, 0.625, 0.5625, 0.75, 0.5625, 0.75, 0.625, 0.75, 0.625, 0.75, 0.5625, 0.6875, 0.625, 0.625, 0.625, 0.625, 0.625, 0.6875, 0.625, 0.625, 0.5625, 0.625, 0.5625, 0.625, 0.5625, 0.625, 0.5625, 0.625, 0.5625, 0.625, 0.5625, 0.625, 0.5625, 0.625, 0.5625, 0.625, 0.625, 0.625, 0.625, 0.625, 0.625, 0.625, 0.625, 0.625, 0.5625, 0.625, 0.5, 0.625, 0.5, 0.625, 0.5625, 0.625, 0.625, 0.625, 0.5625, 0.625, 0.5625, 0.625, 0.625, 0.625, 0.5, 0.625, 0.5, 0.625, 0.5, 0.625, 0.5, 0.625, 0.5, 0.625, 0.5625, 0.625, 0.5625, 0.625, 0.5, 0.625, 0.5, 0.625, 0.5, 0.625, 0.5, 0.625, 0.5, 0.625, 0.5, 0.625, 0.5625, 0.625, 0.5625, 0.625, 0.5, 0.625, 0.5625, 0.625, 0.5, 0.625, 0.5, 0.625, 0.5625, 0.625, 0.5625, 0.625, 0.5625, 0.625, 0.5625, 0.625, 0.5625, 0.625, 0.5625, 0.625, 0.625, 0.625, 0.625, 0.625, 0.5625, 0.625, 0.625, 0.625, 0.5625, 0.625, 0.5625, 0.625, 0.625, 0.625, 0.625, 0.625, 0.625, 0.625, 0.625, 0.625, 0.625, 0.625, 0.625, 0.625, 0.625, 0.625, 0.625, 0.625, 0.625, 0.625, 0.625, 0.625, 0.625, 0.625, 0.625, 0.625, 0.625, 0.625, 0.5, 0.625, 0.5, 0.625, 0.5, 0.625, 0.5, 0.625, 0.5625, 0.625, 0.5, 0.625, 0.5, 0.625, 0.5625, 0.625, 0.5, 0.625, 0.5, 0.625, 0.5, 0.625, 0.5, 0.625, 0.625, 0.625, 0.625, 0.625, 0.625, 0.625, 0.625, 0.625, 0.5625, 0.625, 0.5625, 0.625, 0.5625, 0.625, 0.5625, 0.625, 0.5625, 0.625, 0.5625, 0.625, 0.5625, 0.625, 0.5625, 0.75, 0.625, 0.6875, 0.625, 0.6875, 0.625, 0.75, 0.625, 0.625, 0.5, 0.625, 0.4375, 0.625, 0.4375, 0.625, 0.5, 0.75, 0.5, 0.75, 0.5625, 0.75, 0.5625, 0.75, 0.5, 0.625, 0.4375, 0.625, 0.375, 0.625, 0.375, 0.625, 0.4375, 0.75, 0.5625, 0.75, 0.625, 0.75, 0.625, 0.75, 0.5625, 0.6875, 0.625, 0.625, 0.625, 0.625, 0.625, 0.6875, 0.625, 0.625, 0.625, 0.625, 0.5625, 0.625, 0.5625, 0.625, 0.625, 0.625, 0.5625, 0.625, 0.625, 0.625, 0.625, 0.625, 0.5625, 0.625, 0.625, 0.625, 0.625, 0.625, 0.625, 0.625, 0.625, 0.625, 0.625, 0.625, 0.5625, 0.625, 0.5625, 0.625, 0.625, 0.625, 0.625, 0.625, 0.5625, 0.625, 0.5625, 0.625, 0.625, 0.625, 0.625, 0.625, 0.5625, 0.625, 0.5625, 0.625, 0.625, 0.625, 0.5625, 0.625, 0.625, 0.625, 0.625, 0.625, 0.5625, 0.625, 0.5625, 0.625, 0.5625, 0.625, 0.5625, 0.625, 0.5625, 0.625, 0.5625, 0.625, 0.5, 0.625, 0.5, 0.625, 0.5625, 0.625, 0.5625, 0.625, 0.5625, 0.625, 0.5625, 0.625, 0.5625, 0.625, 0.5, 0.625, 0.5, 0.625, 0.5, 0.625, 0.5, 0.625, 0.5625, 0.625, 0.5, 0.625, 0.5, 0.625, 0.5625, 0.625, 0.5625, 0.625, 0.5, 0.625, 0.5, 0.625, 0.5625, 0.625, 0.5, 0.625, 0.5, 0.625, 0.5, 0.625, 0.5, 0.625, 0.5, 0.625, 0.5625, 0.625, 0.5625, 0.625, 0.5, 0.625, 0.5625, 0.625, 0.5625, 0.625, 0.5625, 0.625, 0.5625, 0.625, 0.625, 0.6875, 0.625, 0.6875, 0.625, 0.625, 0.625, 0.75, 0.75, 0.75, 0.75, 0.75, 0.75, 0.75, 0.75, 0.75, 0.625, 0.75, 0.6875, 0.75, 0.6875, 0.75, 0.625, 0.625, 0.75, 0.625, 0.6875, 0.625, 0.6875, 0.625, 0.75, 0.625, 0.6875, 0.625, 0.625, 0.625, 0.625, 0.625, 0.6875, 0.625, 0.75, 0.625, 0.8125, 0.625, 0.8125, 0.625, 0.75, 0.75, 0.6875, 0.75, 0.75, 0.75, 0.75, 0.75, 0.6875, 0.6875, 0.625, 0.75, 0.625, 0.75, 0.625, 0.6875, 0.625, 0.625, 0.8125, 0.625, 0.8125, 0.625, 0.8125, 0.625, 0.8125, 0.625, 0.75, 0.625, 0.8125, 0.625, 0.8125, 0.625, 0.75, 0.625, 0.8125, 0.625, 0.875, 0.625, 0.875, 0.625, 0.8125, 0.625, 0.75, 0.625, 0.75, 0.625, 0.75, 0.625, 0.75, 0.625, 0.8125, 0.625, 0.75, 0.625, 0.75, 0.625, 0.8125, 0.625, 0.875, 0.625, 0.8125, 0.625, 0.8125, 0.625, 0.875, 0.625, 0.75, 0.625, 0.8125, 0.625, 0.8125, 0.625, 0.75, 0.625, 0.8125, 0.625, 0.8125, 0.625, 0.8125, 0.625, 0.8125, 0.625, 0.75, 0.625, 0.75, 0.625, 0.75, 0.625, 0.75, 0.625, 0.8125, 0.625, 0.75, 0.625, 0.75, 0.625, 0.8125, 0.75, 0.75, 0.75, 0.75, 0.75, 0.75, 0.75, 0.75, 0.75, 0.75, 0.75, 0.75, 0.75, 0.75, 0.75, 0.75, 0.625, 0.875, 0.625, 0.8125, 0.625, 0.8125, 0.625, 0.875, 0.625, 0.8125, 0.625, 0.875, 0.625, 0.875, 0.625, 0.8125, 0.75, 0.75, 0.75, 0.75, 0.75, 0.75, 0.75, 0.75, 0.625, 0.8125, 0.625, 0.875, 0.625, 0.875, 0.625, 0.8125, 0.625, 0.75, 0.625, 0.75, 0.625, 0.75, 0.625, 0.75, 0.625, 0.8125, 0.625, 0.8125, 0.625, 0.8125, 0.625, 0.8125, 0.625, 0.8125, 0.625, 0.8125, 0.625, 0.8125, 0.625, 0.8125, 0.625, 0.75, 0.625, 0.75, 0.625, 0.75, 0.625, 0.75, 0.625, 0.8125, 0.625, 0.8125, 0.625, 0.8125, 0.625, 0.8125, 0.6875, 0.625, 0.75, 0.625, 0.75, 0.625, 0.6875, 0.625, 0.75, 0.6875, 0.75, 0.75, 0.75, 0.75, 0.75, 0.6875, 0.625, 0.6875, 0.625, 0.625, 0.625, 0.625, 0.625, 0.6875, 0.625, 0.75, 0.625, 0.6875, 0.625, 0.6875, 0.625, 0.75, 0.75, 0.625, 0.75, 0.6875, 0.75, 0.6875, 0.75, 0.625, 0.75, 0.75, 0.75, 0.75, 0.75, 0.75, 0.75, 0.75, 0.625, 0.625, 0.6875, 0.625, 0.6875, 0.625, 0.625, 0.625, 0.625, 0.875, 0.625, 0.8125, 0.625, 0.8125, 0.625, 0.875, 0.625, 0.875, 0.625, 0.8125, 0.625, 0.8125, 0.625, 0.875, 0.625, 0.8125, 0.625, 0.8125, 0.625, 0.8125, 0.625, 0.8125, 0.625, 0.8125, 0.625, 0.875, 0.625, 0.875, 0.625, 0.8125, 0.625, 0.875, 0.625, 0.8125, 0.625, 0.8125, 0.625, 0.875, 0.625, 0.8125, 0.625, 0.8125, 0.625, 0.8125, 0.625, 0.8125, 0.625, 0.875, 0.625, 0.8125, 0.625, 0.8125, 0.625, 0.875, 0.75, 0.75, 0.75, 0.75, 0.75, 0.75, 0.75, 0.75, 0.625, 0.8125, 0.625, 0.75, 0.625, 0.75, 0.625, 0.8125, 0.625, 0.75, 0.625, 0.75, 0.625, 0.75, 0.625, 0.75, 0.625, 0.8125, 0.625, 0.75, 0.625, 0.75, 0.625, 0.8125, 0.625, 0.8125, 0.625, 0.8125, 0.625, 0.8125, 0.625, 0.8125, 0.625, 0.8125, 0.625, 0.75, 0.625, 0.75, 0.625, 0.8125, 0.625, 0.75, 0.625, 0.8125, 0.625, 0.8125, 0.625, 0.75, 0.625, 0.75, 0.625, 0.75, 0.625, 0.75, 0.625, 0.75, 0.625, 0.8125, 0.625, 0.75, 0.625, 0.75, 0.625, 0.8125, 0.625, 0.3125, 0.625, 0.3125, 0.625, 0.3125, 0.625, 0.3125, 0.625, 0.25, 0.625, 0.3125, 0.625, 0.3125, 0.625, 0.25, 0.75, 0.5, 0.75, 0.5, 0.75, 0.5, 0.75, 0.5, 0.625, 0.3125, 0.625, 0.25, 0.625, 0.25, 0.625, 0.3125, 0.625, 0.25, 0.625, 0.3125, 0.625, 0.3125, 0.625, 0.25, 0.625, 0.375, 0.625, 0.3125, 0.625, 0.3125, 0.625, 0.375, 0.625, 0.3125, 0.625, 0.375, 0.625, 0.375, 0.625, 0.3125, 0.75, 0.5, 0.75, 0.5, 0.75, 0.5, 0.75, 0.5, 0.625, 0.375, 0.625, 0.3125, 0.625, 0.3125, 0.625, 0.375, 0.625, 0.3125, 0.625, 0.375, 0.625, 0.375, 0.625, 0.3125, 0.625, 0.25, 0.625, 0.25, 0.625, 0.25, 0.625, 0.25, 0.625, 0.3125, 0.625, 0.3125, 0.625, 0.3125, 0.625, 0.3125, 0.625, 0.25, 0.625, 0.25, 0.625, 0.25, 0.625, 0.25, 0.625, 0.3125, 0.625, 0.25, 0.625, 0.25, 0.625, 0.3125, 0.625, 0.25, 0.625, 0.25, 0.625, 0.25, 0.625, 0.25, 0.625, 0.3125, 0.625, 0.3125, 0.625, 0.3125, 0.625, 0.3125, 0.625, 0.3125, 0.625, 0.3125, 0.625, 0.3125, 0.625, 0.3125, 0.75, 0.5, 0.75, 0.5, 0.75, 0.5, 0.75, 0.5, 0.625, 0.3125, 0.625, 0.3125, 0.625, 0.3125, 0.625, 0.3125, 0.75, 0.5, 0.75, 0.5, 0.75, 0.5, 0.75, 0.5, 0.625, 0.3125, 0.625, 0.3125, 0.625, 0.3125, 0.625, 0.3125, 0.75, 0.5625, 0.75, 0.5, 0.75, 0.5, 0.75, 0.5625, 0.625, 0.1875, 0.625, 0.125, 0.625, 0.125, 0.625, 0.1875, 0.8125, 0.625, 0.75, 0.625, 0.75, 0.625, 0.8125, 0.625, 0.625, 0.25, 0.625, 0.1875, 0.625, 0.1875, 0.625, 0.25, 0.75, 0.625, 0.75, 0.5625, 0.75, 0.5625, 0.75, 0.625, 0.875, 0.625, 0.8125, 0.625, 0.8125, 0.625, 0.875, 0.625, 0.625, 0.25, 0.625, 0.25, 0.625, 0.25, 0.625, 0.25, 0.625, 0.375, 0.625, 0.3125, 0.625, 0.3125, 0.625, 0.375, 0.75, 0.5, 0.75, 0.5, 0.75, 0.5, 0.75, 0.5, 0.625, 0.375, 0.625, 0.3125, 0.625, 0.3125, 0.625, 0.375, 0.625, 0.3125, 0.625, 0.3125, 0.625, 0.3125, 0.625, 0.3125, 0.625, 0.375, 0.625, 0.3125, 0.625, 0.3125, 0.625, 0.375, 0.625, 0.3125, 0.625, 0.375, 0.625, 0.375, 0.625, 0.3125, 0.75, 0.5, 0.75, 0.5, 0.75, 0.5, 0.75, 0.5, 0.625, 0.375, 0.625, 0.3125, 0.625, 0.3125, 0.625, 0.375, 0.625, 0.3125, 0.625, 0.25, 0.625, 0.25, 0.625, 0.3125, 0.625, 0.3125, 0.625, 0.3125, 0.625, 0.3125, 0.625, 0.3125, 0.625, 0.3125, 0.625, 0.25, 0.625, 0.25, 0.625, 0.3125, 0.625, 0.25, 0.625, 0.3125, 0.625, 0.3125, 0.625, 0.25, 0.625, 0.3125, 0.625, 0.25, 0.625, 0.25, 0.625, 0.3125, 0.625, 0.25, 0.625, 0.3125, 0.625, 0.3125, 0.625, 0.25, 0.625, 0.3125, 0.625, 0.25, 0.625, 0.25, 0.625, 0.3125, 0.625, 0.25, 0.625, 0.25, 0.625, 0.25, 0.625, 0.25, 0.625, 1.0, 0.625, 0.9375, 0.625, 0.9375, 0.625, 1.0, 0.75, 0.625, 0.8125, 0.625, 0.8125, 0.625, 0.75, 0.625, 0.75, 0.75, 0.75, 0.6875, 0.75, 0.6875, 0.75, 0.75, 0.625, 0.125, 0.625, 0.0625, 0.625, 0.0625, 0.625, 0.125, 0.625, 0.0625, 0.625, 0.0, 0.625, 0.0, 0.625, 0.0625, 0.75, 0.6875, 0.75, 0.625, 0.75, 0.625, 0.75, 0.6875, 0.8125, 0.625, 0.875, 0.625, 0.875, 0.625, 0.8125, 0.625, 0.625, 0.9375, 0.625, 0.875, 0.625, 0.875, 0.625, 0.9375, 0.625, 0.0625, 0.625, 0.0625, 0.625, 0.0625, 0.625, 0.0625, 0.625, 0.125, 0.625, 0.0625, 0.625, 0.0625, 0.625, 0.125, 0.625, 0.0, 0.625, 0.0625, 0.625, 0.0625, 0.625, 0.0, 0.625, 0.0625, 0.625, 0.0, 0.625, 0.0, 0.625, 0.0625, 0.625, 0.0625, 0.625, 0.125, 0.625, 0.125, 0.625, 0.0625, 0.625, 1.0, 0.625, 1.0, 0.625, 1.0, 0.625, 1.0, 0.625, 0.0625, 0.625, 0.0625, 0.625, 0.0625, 0.625, 0.0625, 0.625, 0.0625, 0.625, 0.0625, 0.625, 0.0625, 0.625, 0.0625, 0.875, 0.625, 0.875, 0.625, 0.875, 0.625, 0.875, 0.625, 0.625, 0.0625, 0.625, 0.125, 0.625, 0.125, 0.625, 0.0625, 0.625, 0.0625, 0.625, 0.0625, 0.625, 0.0625, 0.625, 0.0625, 0.625, 0.0625, 0.625, 0.0, 0.625, 0.0, 0.625, 0.0625, 0.625, 1.0, 0.625, 1.0, 0.625, 1.0, 0.625, 1.0, 0.625, 0.0, 0.625, 0.0625, 0.625, 0.0625, 0.625, 0.0, 0.625, 1.0, 0.625, 1.0, 0.625, 1.0, 0.625, 1.0, 0.625, 0.0625, 0.625, 0.0, 0.625, 0.0, 0.625, 0.0625, 0.875, 0.625, 0.875, 0.625, 0.875, 0.625, 0.875, 0.625, 0.625, 0.0625, 0.625, 0.0625, 0.625, 0.0625, 0.625, 0.0625, 0.875, 0.625, 0.875, 0.625, 0.875, 0.625, 0.875, 0.625, 0.625, 1.0, 0.625, 1.0, 0.625, 1.0, 0.625, 1.0, 0.625, 0.0625, 0.625, 0.0625, 0.625, 0.0625, 0.625, 0.0625, 0.625, 1.0, 0.625, 0.9375, 0.625, 0.9375, 0.625, 1.0, 0.75, 0.625, 0.8125, 0.625, 0.8125, 0.625, 0.75, 0.625, 0.75, 0.75, 0.75, 0.6875, 0.75, 0.6875, 0.75, 0.75, 0.875, 0.625, 0.875, 0.625, 0.875, 0.625, 0.875, 0.625, 0.75, 0.6875, 0.75, 0.625, 0.75, 0.625, 0.75, 0.6875, 0.8125, 0.625, 0.875, 0.625, 0.875, 0.625, 0.8125, 0.625, 0.625, 0.9375, 0.625, 0.875, 0.625, 0.875, 0.625, 0.9375, 0.625, 0.125, 0.625, 0.0625, 0.625, 0.0625, 0.625, 0.125, 0.625, 0.0625, 0.625, 0.125, 0.625, 0.125, 0.625, 0.0625, 0.875, 0.625, 0.875, 0.625, 0.875, 0.625, 0.875, 0.625, 0.625, 0.125, 0.625, 0.0625, 0.625, 0.0625, 0.625, 0.125, 0.625, 0.125, 0.625, 0.0625, 0.625, 0.0625, 0.625, 0.125, 0.625, 0.0625, 0.625, 0.0625, 0.625, 0.0625, 0.625, 0.0625, 0.625, 0.125, 0.625, 0.0625, 0.625, 0.0625, 0.625, 0.125, 0.625, 0.0625, 0.625, 0.125, 0.625, 0.125, 0.625, 0.0625, 0.625, 0.0625, 0.625, 0.0, 0.625, 0.0, 0.625, 0.0625, 0.625, 0.0, 0.625, 0.0625, 0.625, 0.0625, 0.625, 0.0, 0.625, 1.0, 0.625, 1.0, 0.625, 1.0, 0.625, 1.0, 0.625, 0.0625, 0.625, 0.0625, 0.625, 0.0625, 0.625, 0.0625, 0.625, 0.0625, 0.625, 0.0, 0.625, 0.0, 0.625, 0.0625, 0.625, 0.0625, 0.625, 0.0, 0.625, 0.0, 0.625, 0.0625, 0.625, 1.0, 0.625, 1.0, 0.625, 1.0, 0.625, 1.0, 0.625, 0.0, 0.625, 0.0625, 0.625, 0.0625, 0.625, 0.0])
me_cube.materials.append(mat_material)
me_cube.use_remesh_preserve_volume = False
me_cube.use_remesh_preserve_attributes = False
me_cube.use_mirror_vertex_groups = False
me_cube.update()

# ---- objects
ob_cube = bpy.data.objects.new('Cube', me_cube)

# ---- transforms, parenting, visibility, modifiers, constraints
ob_cube.location = (0.0, 0.0, 0.0)
ob_cube.scale = (0.87, 0.87, 0.87)
ob_cube.lock_rotations_4d = False
ob_cube.empty_display_type = 'ARROWS'
ob_cube.lineart.crease_threshold = 0.0

# ---- collection membership
col_collection.objects.link(ob_cube)

# ---- scene / render settings (as saved in the file)
scene.frame_start = 1; scene.frame_end = 250; scene.frame_set(1)
scene.render.engine = 'BLENDER_EEVEE_NEXT'
scene.cycles.use_denoising = False
scene.cycles.samples = 128
scene.cycles.sampling_pattern = 'TABULATED_SOBOL'
scene.cycles.use_adaptive_sampling = False
scene.cycles.use_light_tree = False
scene.view_settings.view_transform = 'Filmic'
bpy.context.view_layer.update()

# ---- added for rendering (the .blend has no active camera and no usable light): camera, sun
cam_auto = bpy.data.cameras.new('AutoCamera')
cam_auto.lens = 50.0
cam_auto.sensor_width = 36.0
cam_auto.clip_end = 1000.0
ob_auto_camera = bpy.data.objects.new('AutoCamera', cam_auto)
scene.collection.objects.link(ob_auto_camera)
ob_auto_camera.location = (18.9974, -23.5396, 21.2324)
ob_auto_camera.rotation_euler = (1.09748, -7.21219e-08, 0.694738)
scene.camera = ob_auto_camera
light_auto_sun = bpy.data.lights.new('AutoSun', 'SUN')
light_auto_sun.energy = 3.0
light_auto_sun.angle = 0.0523599
ob_auto_sun = bpy.data.objects.new('AutoSun', light_auto_sun)
scene.collection.objects.link(ob_auto_sun)
ob_auto_sun.rotation_euler = (0.872665, 0.174533, 0.523599)
bpy.context.view_layer.update()
